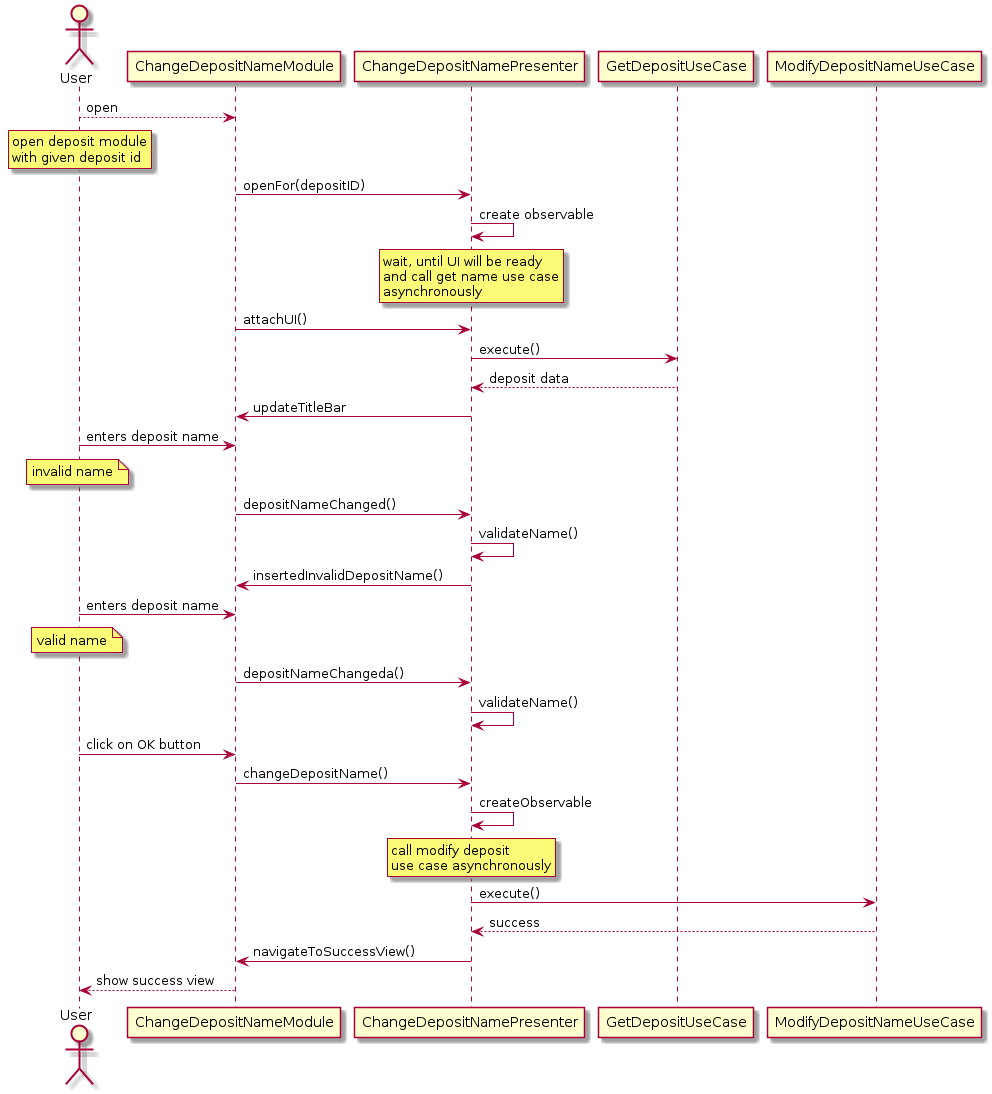

The diagram above was rendered by PlantUML. Its source (embedded in the PNG):
@startuml
actor User
participant ChangeDepositNameModule as Module
participant ChangeDepositNamePresenter as Presenter
participant GetDepositUseCase as UseCase
participant ModifyDepositNameUseCase


User --> Module: open
rnote over User
open deposit module
with given deposit id
endrnote
Module -> Presenter: openFor(depositID)
Presenter -> Presenter : create observable
rnote over Presenter
wait, until UI will be ready
and call get name use case
asynchronously
endrnote
Module -> Presenter: attachUI()
Presenter -> UseCase: execute()
UseCase --> Presenter: deposit data
Presenter -> Module: updateTitleBar
User -> Module: enters deposit name
note over User
invalid name
endnote
Module -> Presenter: depositNameChanged()
Presenter -> Presenter : validateName()
Presenter -> Module : insertedInvalidDepositName()
User -> Module: enters deposit name
note over User
valid name
endnote
Module -> Presenter: depositNameChangeda()
Presenter -> Presenter : validateName()
User -> Module: click on OK button
Module -> Presenter: changeDepositName()
Presenter -> Presenter: createObservable
rnote over Presenter
call modify deposit
use case asynchronously
endrnote
Presenter -> ModifyDepositNameUseCase: execute()
ModifyDepositNameUseCase --> Presenter: success
Presenter -> Module: navigateToSuccessView()
Module --> User: show success view
@enduml